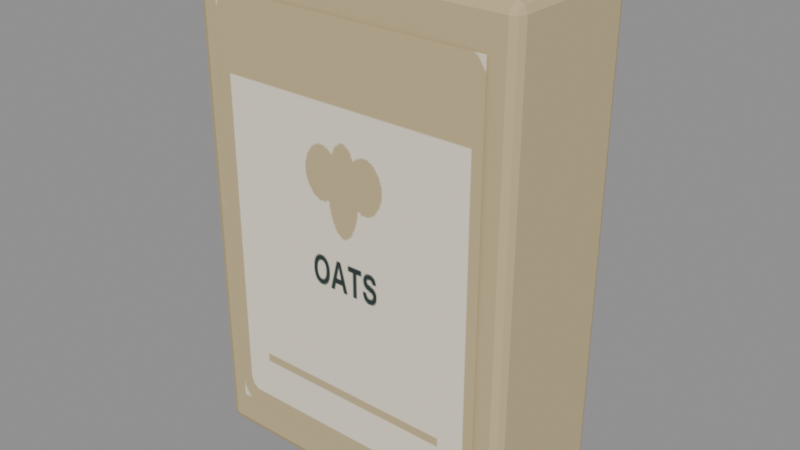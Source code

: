 # Source: oats.blend  (saved by Blender 5.2.45; exported with 4.5.12 LTS)
import bpy
from mathutils import Matrix  # noqa: F401  (used for matrix-valued properties, if any)

bpy.ops.wm.read_factory_settings(use_empty=True)
scene = bpy.context.scene
scene.name = 'Scene'

# ---- images (referenced by path relative to the original .blend; pixels are not part of the script)
import os
ASSET_DIR = os.environ.get("B2B_ASSET_DIR", "")  # directory of the original .blend (textures are referenced by path, not embedded)
HERE = os.path.dirname(os.path.abspath(__file__))  # packed textures are extracted next to this script under _unpacked/

def load_image(name, relpath, width, height, colorspace="sRGB"):
    """Load a texture the original file referenced (path relative to the .blend, or extracted next to this script)."""
    p = next((c for c in (os.path.join(HERE, relpath), os.path.join(ASSET_DIR, relpath)) if relpath and os.path.exists(c)), "")
    if p:
        img = bpy.data.images.load(p, check_existing=True)
        img.name = name
    else:  # same state as the original file: an image datablock whose file is absent (Cycles renders it pink)
        img = bpy.data.images.new(name, width, height)
        img.source = "FILE"
        img.filepath = "//" + (relpath or name)
    img.colorspace_settings.name = colorspace
    return img
img_assortmentatlas_png = load_image('AssortmentAtlas.png', '_unpacked/AssortmentAtlas.4d05732a.png', 2048, 2048, 'sRGB')

# ---- materials (node trees are filled in below, after node groups)
mat_assortmentatlas = bpy.data.materials.new('AssortmentAtlas')

# ---- material node trees
mat_assortmentatlas.use_nodes = True; mat_assortmentatlas.node_tree.nodes.clear()
_N = mat_assortmentatlas.node_tree.nodes; _L = mat_assortmentatlas.node_tree.links
n0 = _N.new('ShaderNodeBsdfPrincipled'); n0.name = 'Principled BSDF'; n0.location = (-200, 100)
n0.inputs[2].default_value = 0.75
n0.inputs[10].default_value = 0.005
n1 = _N.new('ShaderNodeOutputMaterial'); n1.name = 'Material Output'; n1.location = (200, 100)
n2 = _N.new('ShaderNodeTexImage'); n2.name = 'Image Texture'; n2.location = (0, 0)
n2.image = img_assortmentatlas_png
_L.new(n0.outputs[0], n1.inputs[0])
_L.new(n2.outputs[0], n0.inputs[0])
n1.is_active_output = True

# ---- meshes
me_cube = bpy.data.meshes.new('Cube')
me_cube.from_pydata([(-0.085, -0.035, 0.0), (-0.085, -0.04, 0.005), (-0.09, -0.035, 0.005), (-0.085, -0.03854, 0.001464), (-0.08789, -0.03789, 0.002113), (-0.08854, -0.03854, 0.005), (-0.08854, -0.035, 0.001464), (-0.085, -0.04, 0.265), (-0.085, -0.035, 0.27), (-0.09, -0.035, 0.265), (-0.085, -0.03854, 0.2685), (-0.08789, -0.03789, 0.2679), (-0.08854, -0.035, 0.2685), (-0.08854, -0.03854, 0.265), (-0.085, 0.035, 0.0), (-0.09, 0.035, 0.005), (-0.085, 0.04, 0.005), (-0.08854, 0.035, 0.001464), (-0.08789, 0.03789, 0.002113), (-0.08854, 0.03854, 0.005), (-0.085, 0.03854, 0.001464), (-0.085, 0.035, 0.27), (-0.085, 0.04, 0.265), (-0.09, 0.035, 0.265), (-0.085, 0.03854, 0.2685), (-0.08789, 0.03789, 0.2679), (-0.08854, 0.03854, 0.265), (-0.08854, 0.035, 0.2685), (0.085, -0.035, 0.0), (0.09, -0.035, 0.005), (0.085, -0.04, 0.005), (0.08854, -0.035, 0.001464), (0.08789, -0.03789, 0.002113), (0.08854, -0.03854, 0.005), (0.085, -0.03854, 0.001464), (0.085, -0.035, 0.27), (0.085, -0.04, 0.265), (0.09, -0.035, 0.265), (0.085, -0.03854, 0.2685), (0.08789, -0.03789, 0.2679), (0.08854, -0.03854, 0.265), (0.08854, -0.035, 0.2685), (0.085, 0.035, 0.0), (0.085, 0.04, 0.005), (0.09, 0.035, 0.005), (0.085, 0.03854, 0.001464), (0.08789, 0.03789, 0.002113), (0.08854, 0.03854, 0.005), (0.08854, 0.035, 0.001464), (0.085, 0.035, 0.27), (0.09, 0.035, 0.265), (0.085, 0.04, 0.265), (0.08854, 0.035, 0.2685), (0.08789, 0.03789, 0.2679), (0.08854, 0.03854, 0.265), (0.085, 0.03854, 0.2685), (-0.0765, -0.041, 0.0216), (0.0765, -0.041, 0.0216), (0.0765, -0.041, 0.2484), (-0.0765, -0.041, 0.2484)], [], [(0, 3, 4, 6), (1, 5, 4, 3), (2, 6, 4, 5), (7, 10, 11, 13), (8, 12, 11, 10), (9, 13, 11, 12), (14, 17, 18, 20), (15, 19, 18, 17), (16, 20, 18, 19), (21, 24, 25, 27), (22, 26, 25, 24), (23, 27, 25, 26), (28, 31, 32, 34), (29, 33, 32, 31), (30, 34, 32, 33), (35, 38, 39, 41), (36, 40, 39, 38), (37, 41, 39, 40), (42, 45, 46, 48), (43, 47, 46, 45), (44, 48, 46, 47), (49, 52, 53, 55), (50, 54, 53, 52), (51, 55, 53, 54), (14, 0, 6, 17), (17, 6, 2, 15), (1, 7, 13, 5), (5, 13, 9, 2), (8, 21, 27, 12), (12, 27, 23, 9), (22, 16, 19, 26), (26, 19, 15, 23), (42, 14, 20, 45), (45, 20, 16, 43), (21, 49, 55, 24), (24, 55, 51, 22), (50, 44, 47, 54), (54, 47, 43, 51), (28, 42, 48, 31), (31, 48, 44, 29), (49, 35, 41, 52), (52, 41, 37, 50), (36, 30, 33, 40), (40, 33, 29, 37), (0, 28, 34, 3), (3, 34, 30, 1), (35, 8, 10, 38), (38, 10, 7, 36), (14, 42, 28, 0), (2, 9, 23, 15), (30, 36, 7, 1), (49, 21, 8, 35), (16, 22, 51, 43), (44, 50, 37, 29), (56, 57, 58, 59)])
_uv = me_cube.uv_layers.new(name='Assortment')
_uv.uv.foreach_set('vector', [0.5312, 0.8125, 0.5312, 0.8125, 0.5312, 0.8125, 0.5312, 0.8125, 0.5312, 0.8125, 0.5312, 0.8125, 0.5312, 0.8125, 0.5312, 0.8125, 0.5312, 0.8125, 0.5312, 0.8125, 0.5312, 0.8125, 0.5312, 0.8125, 0.5312, 0.8125, 0.5312, 0.8125, 0.5312, 0.8125, 0.5312, 0.8125, 0.5312, 0.8125, 0.5312, 0.8125, 0.5312, 0.8125, 0.5312, 0.8125, 0.5312, 0.8125, 0.5312, 0.8125, 0.5312, 0.8125, 0.5312, 0.8125, 0.5312, 0.8125, 0.5312, 0.8125, 0.5312, 0.8125, 0.5312, 0.8125, 0.5312, 0.8125, 0.5312, 0.8125, 0.5312, 0.8125, 0.5312, 0.8125, 0.5312, 0.8125, 0.5312, 0.8125, 0.5312, 0.8125, 0.5312, 0.8125, 0.5312, 0.8125, 0.5312, 0.8125, 0.5312, 0.8125, 0.5312, 0.8125, 0.5312, 0.8125, 0.5312, 0.8125, 0.5312, 0.8125, 0.5312, 0.8125, 0.5312, 0.8125, 0.5312, 0.8125, 0.5312, 0.8125, 0.5312, 0.8125, 0.5312, 0.8125, 0.5312, 0.8125, 0.5312, 0.8125, 0.5312, 0.8125, 0.5312, 0.8125, 0.5312, 0.8125, 0.5312, 0.8125, 0.5312, 0.8125, 0.5312, 0.8125, 0.5312, 0.8125, 0.5312, 0.8125, 0.5312, 0.8125, 0.5312, 0.8125, 0.5312, 0.8125, 0.5312, 0.8125, 0.5312, 0.8125, 0.5312, 0.8125, 0.5312, 0.8125, 0.5312, 0.8125, 0.5312, 0.8125, 0.5312, 0.8125, 0.5312, 0.8125, 0.5312, 0.8125, 0.5312, 0.8125, 0.5312, 0.8125, 0.5312, 0.8125, 0.5312, 0.8125, 0.5312, 0.8125, 0.5312, 0.8125, 0.5312, 0.8125, 0.5312, 0.8125, 0.5312, 0.8125, 0.5312, 0.8125, 0.5312, 0.8125, 0.5312, 0.8125, 0.5312, 0.8125, 0.5312, 0.8125, 0.5312, 0.8125, 0.5312, 0.8125, 0.5312, 0.8125, 0.5312, 0.8125, 0.5312, 0.8125, 0.5312, 0.8125, 0.5312, 0.8125, 0.5312, 0.8125, 0.5312, 0.8125, 0.5312, 0.8125, 0.5312, 0.8125, 0.5312, 0.8125, 0.5312, 0.8125, 0.5312, 0.8125, 0.5312, 0.8125, 0.5312, 0.8125, 0.5312, 0.8125, 0.5312, 0.8125, 0.5312, 0.8125, 0.5312, 0.8125, 0.5312, 0.8125, 0.5312, 0.8125, 0.5312, 0.8125, 0.5312, 0.8125, 0.5312, 0.8125, 0.5312, 0.8125, 0.5312, 0.8125, 0.5312, 0.8125, 0.5312, 0.8125, 0.5312, 0.8125, 0.5312, 0.8125, 0.5312, 0.8125, 0.5312, 0.8125, 0.5312, 0.8125, 0.5312, 0.8125, 0.5312, 0.8125, 0.5312, 0.8125, 0.5312, 0.8125, 0.5312, 0.8125, 0.5312, 0.8125, 0.5312, 0.8125, 0.5312, 0.8125, 0.5312, 0.8125, 0.5312, 0.8125, 0.5312, 0.8125, 0.5312, 0.8125, 0.5312, 0.8125, 0.5312, 0.8125, 0.5312, 0.8125, 0.5312, 0.8125, 0.5312, 0.8125, 0.5312, 0.8125, 0.5312, 0.8125, 0.5312, 0.8125, 0.5312, 0.8125, 0.5312, 0.8125, 0.5312, 0.8125, 0.5312, 0.8125, 0.5312, 0.8125, 0.5312, 0.8125, 0.5312, 0.8125, 0.5312, 0.8125, 0.5312, 0.8125, 0.5312, 0.8125, 0.5312, 0.8125, 0.5312, 0.8125, 0.5312, 0.8125, 0.5312, 0.8125, 0.5312, 0.8125, 0.5312, 0.8125, 0.5312, 0.8125, 0.5312, 0.8125, 0.5312, 0.8125, 0.5312, 0.8125, 0.5312, 0.8125, 0.5312, 0.8125, 0.5312, 0.8125, 0.5312, 0.8125, 0.5312, 0.8125, 0.5312, 0.8125, 0.5312, 0.8125, 0.5312, 0.8125, 0.5312, 0.8125, 0.5312, 0.8125, 0.5312, 0.8125, 0.5312, 0.8125, 0.5312, 0.8125, 0.5312, 0.8125, 0.5312, 0.8125, 0.5312, 0.8125, 0.5312, 0.8125, 0.5312, 0.8125, 0.5312, 0.8125, 0.5312, 0.8125, 0.5312, 0.8125, 0.5312, 0.8125, 0.5312, 0.8125, 0.5312, 0.8125, 0.5312, 0.8125, 0.5312, 0.8125, 0.5312, 0.8125, 0.5312, 0.8125, 0.5312, 0.8125, 0.5312, 0.8125, 0.5312, 0.8125, 0.5312, 0.8125, 0.5312, 0.8125, 0.5312, 0.8125, 0.5312, 0.8125, 0.5312, 0.8125, 0.5312, 0.8125, 0.5312, 0.8125, 0.5312, 0.8125, 0.5312, 0.8125, 0.5312, 0.8125, 0.5312, 0.8125, 0.5312, 0.8125, 0.5312, 0.8125, 0.5312, 0.8125, 0.5312, 0.8125, 0.5312, 0.8125, 0.5312, 0.8125, 0.5312, 0.8125, 0.5312, 0.8125, 0.5312, 0.8125, 0.5312, 0.8125, 0.5312, 0.8125, 0.5312, 0.8125, 0.5312, 0.8125, 0.5312, 0.8125, 0.5312, 0.8125, 0.7534, 0.3784, 0.8716, 0.3784, 0.8716, 0.4966, 0.7534, 0.4966])
me_cube.materials.append(mat_assortmentatlas)
me_cube.update()

# ---- objects
ob_oats = bpy.data.objects.new('oats', me_cube)

# ---- transforms, parenting, visibility, modifiers, constraints
ob_oats.location = (0.0, 0.0, 0.0)

# ---- collection membership
scene.collection.objects.link(ob_oats)

# ---- scene / render settings (as saved in the file)
scene.frame_start = 1; scene.frame_end = 250; scene.frame_set(1)
scene.render.engine = 'BLENDER_EEVEE_NEXT'
scene.render.bake_bias = 0.0
scene.render.bake_samples = 0
scene.render.compositor_device = 'GPU'
scene.eevee.use_volume_custom_range = False
scene.eevee.fast_gi_thickness_near = 0.1
scene.eevee.fast_gi_thickness_far = 0.0
scene.eevee.ray_tracing_options.screen_trace_thickness = 0.1
bpy.context.view_layer.update()

# ---- added for rendering (the .blend has no active camera and no usable light): camera, sun + grey world if the file has none
cam_auto = bpy.data.cameras.new('AutoCamera')
cam_auto.lens = 50.0
cam_auto.sensor_width = 36.0
cam_auto.clip_end = 1000.0
ob_auto_camera = bpy.data.objects.new('AutoCamera', cam_auto)
scene.collection.objects.link(ob_auto_camera)
ob_auto_camera.location = (0.309447, -0.371837, 0.382558)
ob_auto_camera.rotation_euler = (1.09748, -7.21219e-08, 0.694738)
scene.camera = ob_auto_camera
light_auto_sun = bpy.data.lights.new('AutoSun', 'SUN')
light_auto_sun.energy = 3.0
light_auto_sun.angle = 0.0523599
ob_auto_sun = bpy.data.objects.new('AutoSun', light_auto_sun)
scene.collection.objects.link(ob_auto_sun)
ob_auto_sun.rotation_euler = (0.872665, 0.174533, 0.523599)
if scene.world is None:
    world_auto = bpy.data.worlds.new('AutoWorld')
    world_auto.color = (0.3, 0.3, 0.3)
    scene.world = world_auto
bpy.context.view_layer.update()
